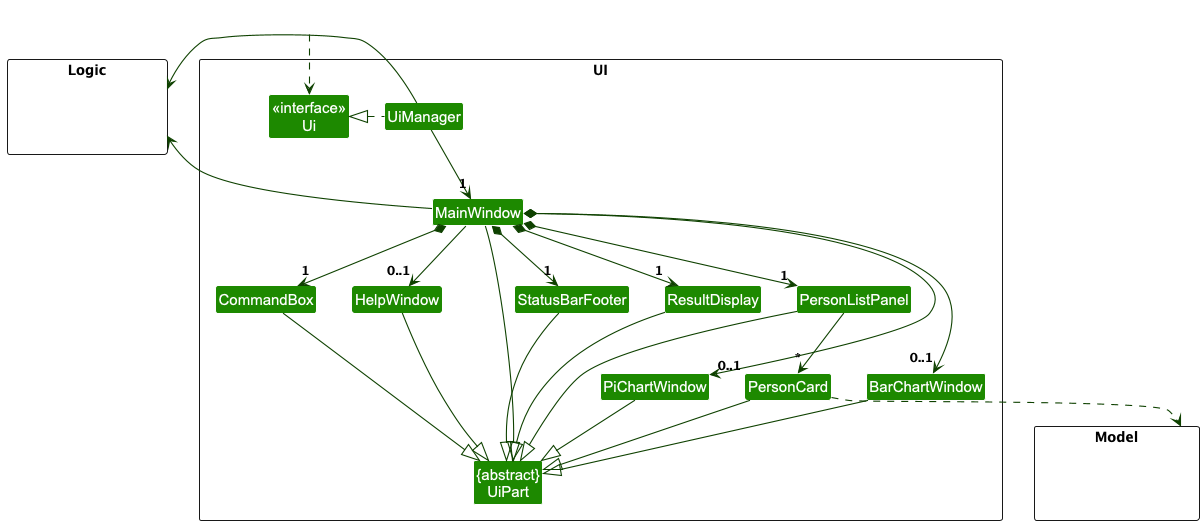

The diagram above was rendered by PlantUML. Its source (embedded in the PNG):
@startuml
!include style.puml
skinparam arrowThickness 1.1
skinparam arrowColor UI_COLOR_T4
skinparam classBackgroundColor UI_COLOR

package UI <<Rectangle>> {
Class "<<interface>>\nUi" as Ui
Class "{abstract}\nUiPart" as UiPart
Class UiManager
Class MainWindow
Class HelpWindow
Class ResultDisplay
Class PersonListPanel
Class PersonCard
Class StatusBarFooter
Class CommandBox
Class PiChartWindow
Class BarChartWindow
}

package Model <<Rectangle>> {
Class HiddenModel #FFFFFF
}

package Logic <<Rectangle>> {
Class HiddenLogic #FFFFFF
}

Class HiddenOutside #FFFFFF
HiddenOutside ..> Ui

UiManager .left.|> Ui
UiManager -down-> "1" MainWindow
MainWindow *-down-> "1" CommandBox
MainWindow *-down-> "1" ResultDisplay
MainWindow *-down-> "1" PersonListPanel
MainWindow *-down-> "1" StatusBarFooter
MainWindow --> "0..1" HelpWindow
MainWindow *-down-> "0..1" PiChartWindow
MainWindow *-down-> "0..1" BarChartWindow

PersonListPanel -down-> "*" PersonCard

MainWindow -left-|> UiPart

ResultDisplay --|> UiPart
CommandBox --|> UiPart
PersonListPanel --|> UiPart
PersonCard --|> UiPart
StatusBarFooter --|> UiPart
HelpWindow --|> UiPart
PiChartWindow --|> UiPart
BarChartWindow --|> UiPart

PersonCard ..> Model
UiManager -right-> Logic
MainWindow -left-> Logic

PersonListPanel -[hidden]left- HelpWindow
HelpWindow -[hidden]left- CommandBox
CommandBox -[hidden]left- ResultDisplay
ResultDisplay -[hidden]left- StatusBarFooter

MainWindow -[hidden]-|> UiPart
@enduml